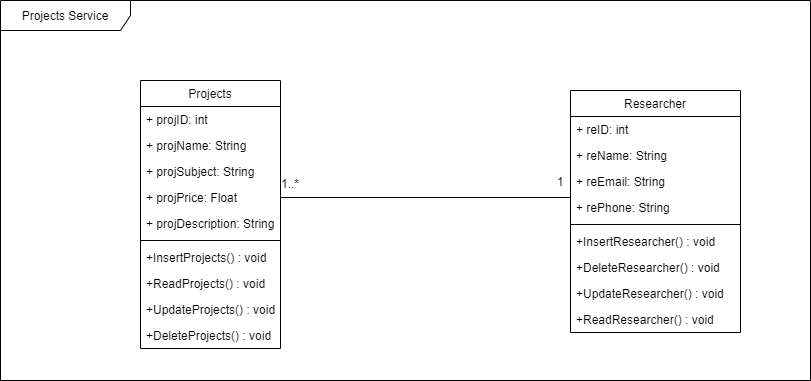

The diagram above was exported from draw.io. Its source (the exported page's mxGraphModel, read from the mxfile embedded in the PNG):
<mxGraphModel dx="868" dy="425" grid="1" gridSize="10" guides="1" tooltips="1" connect="1" arrows="1" fold="1" page="1" pageScale="1" pageWidth="850" pageHeight="1100" math="0" shadow="0">
  <root>
    <mxCell id="0" />
    <mxCell id="1" parent="0" />
    <mxCell id="0LMc9DSCvPfc_TS7svy9-10" value="Projects Service" style="shape=umlFrame;whiteSpace=wrap;html=1;width=130;height=30;" parent="1" vertex="1">
      <mxGeometry x="20" y="10" width="810" height="380" as="geometry" />
    </mxCell>
    <mxCell id="0LMc9DSCvPfc_TS7svy9-11" value="Researcher" style="swimlane;fontStyle=0;childLayout=stackLayout;horizontal=1;startSize=26;fillColor=none;horizontalStack=0;resizeParent=1;resizeParentMax=0;resizeLast=0;collapsible=1;marginBottom=0;" parent="1" vertex="1">
      <mxGeometry x="590" y="100" width="170" height="242" as="geometry" />
    </mxCell>
    <mxCell id="0LMc9DSCvPfc_TS7svy9-12" value="+ reID: int" style="text;strokeColor=none;fillColor=none;align=left;verticalAlign=top;spacingLeft=4;spacingRight=4;overflow=hidden;rotatable=0;points=[[0,0.5],[1,0.5]];portConstraint=eastwest;" parent="0LMc9DSCvPfc_TS7svy9-11" vertex="1">
      <mxGeometry y="26" width="170" height="26" as="geometry" />
    </mxCell>
    <mxCell id="0LMc9DSCvPfc_TS7svy9-13" value="+ reName: String" style="text;strokeColor=none;fillColor=none;align=left;verticalAlign=top;spacingLeft=4;spacingRight=4;overflow=hidden;rotatable=0;points=[[0,0.5],[1,0.5]];portConstraint=eastwest;" parent="0LMc9DSCvPfc_TS7svy9-11" vertex="1">
      <mxGeometry y="52" width="170" height="26" as="geometry" />
    </mxCell>
    <mxCell id="0LMc9DSCvPfc_TS7svy9-15" value="+ reEmail: String" style="text;strokeColor=none;fillColor=none;align=left;verticalAlign=top;spacingLeft=4;spacingRight=4;overflow=hidden;rotatable=0;points=[[0,0.5],[1,0.5]];portConstraint=eastwest;" parent="0LMc9DSCvPfc_TS7svy9-11" vertex="1">
      <mxGeometry y="78" width="170" height="26" as="geometry" />
    </mxCell>
    <mxCell id="0LMc9DSCvPfc_TS7svy9-17" value="+ rePhone: String" style="text;strokeColor=none;fillColor=none;align=left;verticalAlign=top;spacingLeft=4;spacingRight=4;overflow=hidden;rotatable=0;points=[[0,0.5],[1,0.5]];portConstraint=eastwest;" parent="0LMc9DSCvPfc_TS7svy9-11" vertex="1">
      <mxGeometry y="104" width="170" height="26" as="geometry" />
    </mxCell>
    <mxCell id="0LMc9DSCvPfc_TS7svy9-41" value="" style="line;strokeWidth=1;fillColor=none;align=left;verticalAlign=middle;spacingTop=-1;spacingLeft=3;spacingRight=3;rotatable=0;labelPosition=right;points=[];portConstraint=eastwest;" parent="0LMc9DSCvPfc_TS7svy9-11" vertex="1">
      <mxGeometry y="130" width="170" height="8" as="geometry" />
    </mxCell>
    <mxCell id="0LMc9DSCvPfc_TS7svy9-42" value="+InsertResearcher() : void" style="text;strokeColor=none;fillColor=none;align=left;verticalAlign=top;spacingLeft=4;spacingRight=4;overflow=hidden;rotatable=0;points=[[0,0.5],[1,0.5]];portConstraint=eastwest;" parent="0LMc9DSCvPfc_TS7svy9-11" vertex="1">
      <mxGeometry y="138" width="170" height="26" as="geometry" />
    </mxCell>
    <mxCell id="0LMc9DSCvPfc_TS7svy9-45" value="+DeleteResearcher() : void" style="text;strokeColor=none;fillColor=none;align=left;verticalAlign=top;spacingLeft=4;spacingRight=4;overflow=hidden;rotatable=0;points=[[0,0.5],[1,0.5]];portConstraint=eastwest;" parent="0LMc9DSCvPfc_TS7svy9-11" vertex="1">
      <mxGeometry y="164" width="170" height="26" as="geometry" />
    </mxCell>
    <mxCell id="0LMc9DSCvPfc_TS7svy9-44" value="+UpdateResearcher() : void" style="text;strokeColor=none;fillColor=none;align=left;verticalAlign=top;spacingLeft=4;spacingRight=4;overflow=hidden;rotatable=0;points=[[0,0.5],[1,0.5]];portConstraint=eastwest;" parent="0LMc9DSCvPfc_TS7svy9-11" vertex="1">
      <mxGeometry y="190" width="170" height="26" as="geometry" />
    </mxCell>
    <mxCell id="0LMc9DSCvPfc_TS7svy9-43" value="+ReadResearcher() : void" style="text;strokeColor=none;fillColor=none;align=left;verticalAlign=top;spacingLeft=4;spacingRight=4;overflow=hidden;rotatable=0;points=[[0,0.5],[1,0.5]];portConstraint=eastwest;" parent="0LMc9DSCvPfc_TS7svy9-11" vertex="1">
      <mxGeometry y="216" width="170" height="26" as="geometry" />
    </mxCell>
    <mxCell id="0LMc9DSCvPfc_TS7svy9-24" value="Projects" style="swimlane;fontStyle=0;childLayout=stackLayout;horizontal=1;startSize=26;fillColor=none;horizontalStack=0;resizeParent=1;resizeParentMax=0;resizeLast=0;collapsible=1;marginBottom=0;" parent="1" vertex="1">
      <mxGeometry x="160" y="90" width="140" height="268" as="geometry" />
    </mxCell>
    <mxCell id="0LMc9DSCvPfc_TS7svy9-25" value="+ projID: int" style="text;strokeColor=none;fillColor=none;align=left;verticalAlign=top;spacingLeft=4;spacingRight=4;overflow=hidden;rotatable=0;points=[[0,0.5],[1,0.5]];portConstraint=eastwest;" parent="0LMc9DSCvPfc_TS7svy9-24" vertex="1">
      <mxGeometry y="26" width="140" height="26" as="geometry" />
    </mxCell>
    <mxCell id="0LMc9DSCvPfc_TS7svy9-26" value="+ projName: String" style="text;strokeColor=none;fillColor=none;align=left;verticalAlign=top;spacingLeft=4;spacingRight=4;overflow=hidden;rotatable=0;points=[[0,0.5],[1,0.5]];portConstraint=eastwest;" parent="0LMc9DSCvPfc_TS7svy9-24" vertex="1">
      <mxGeometry y="52" width="140" height="26" as="geometry" />
    </mxCell>
    <mxCell id="0LMc9DSCvPfc_TS7svy9-27" value="+ projSubject: String" style="text;strokeColor=none;fillColor=none;align=left;verticalAlign=top;spacingLeft=4;spacingRight=4;overflow=hidden;rotatable=0;points=[[0,0.5],[1,0.5]];portConstraint=eastwest;" parent="0LMc9DSCvPfc_TS7svy9-24" vertex="1">
      <mxGeometry y="78" width="140" height="26" as="geometry" />
    </mxCell>
    <mxCell id="0LMc9DSCvPfc_TS7svy9-28" value="+ projPrice: Float" style="text;strokeColor=none;fillColor=none;align=left;verticalAlign=top;spacingLeft=4;spacingRight=4;overflow=hidden;rotatable=0;points=[[0,0.5],[1,0.5]];portConstraint=eastwest;" parent="0LMc9DSCvPfc_TS7svy9-24" vertex="1">
      <mxGeometry y="104" width="140" height="26" as="geometry" />
    </mxCell>
    <mxCell id="0LMc9DSCvPfc_TS7svy9-29" value="+ projDescription: String" style="text;strokeColor=none;fillColor=none;align=left;verticalAlign=top;spacingLeft=4;spacingRight=4;overflow=hidden;rotatable=0;points=[[0,0.5],[1,0.5]];portConstraint=eastwest;" parent="0LMc9DSCvPfc_TS7svy9-24" vertex="1">
      <mxGeometry y="130" width="140" height="26" as="geometry" />
    </mxCell>
    <mxCell id="0LMc9DSCvPfc_TS7svy9-23" value="" style="line;strokeWidth=1;fillColor=none;align=left;verticalAlign=middle;spacingTop=-1;spacingLeft=3;spacingRight=3;rotatable=0;labelPosition=right;points=[];portConstraint=eastwest;" parent="0LMc9DSCvPfc_TS7svy9-24" vertex="1">
      <mxGeometry y="156" width="140" height="8" as="geometry" />
    </mxCell>
    <mxCell id="0LMc9DSCvPfc_TS7svy9-22" value="+InsertProjects() : void" style="text;strokeColor=none;fillColor=none;align=left;verticalAlign=top;spacingLeft=4;spacingRight=4;overflow=hidden;rotatable=0;points=[[0,0.5],[1,0.5]];portConstraint=eastwest;" parent="0LMc9DSCvPfc_TS7svy9-24" vertex="1">
      <mxGeometry y="164" width="140" height="26" as="geometry" />
    </mxCell>
    <mxCell id="0LMc9DSCvPfc_TS7svy9-18" value="+ReadProjects() : void" style="text;strokeColor=none;fillColor=none;align=left;verticalAlign=top;spacingLeft=4;spacingRight=4;overflow=hidden;rotatable=0;points=[[0,0.5],[1,0.5]];portConstraint=eastwest;" parent="0LMc9DSCvPfc_TS7svy9-24" vertex="1">
      <mxGeometry y="190" width="140" height="26" as="geometry" />
    </mxCell>
    <mxCell id="0LMc9DSCvPfc_TS7svy9-19" value="+UpdateProjects() : void" style="text;strokeColor=none;fillColor=none;align=left;verticalAlign=top;spacingLeft=4;spacingRight=4;overflow=hidden;rotatable=0;points=[[0,0.5],[1,0.5]];portConstraint=eastwest;" parent="0LMc9DSCvPfc_TS7svy9-24" vertex="1">
      <mxGeometry y="216" width="140" height="26" as="geometry" />
    </mxCell>
    <mxCell id="0LMc9DSCvPfc_TS7svy9-20" value="+DeleteProjects() : void" style="text;strokeColor=none;fillColor=none;align=left;verticalAlign=top;spacingLeft=4;spacingRight=4;overflow=hidden;rotatable=0;points=[[0,0.5],[1,0.5]];portConstraint=eastwest;" parent="0LMc9DSCvPfc_TS7svy9-24" vertex="1">
      <mxGeometry y="242" width="140" height="26" as="geometry" />
    </mxCell>
    <mxCell id="0LMc9DSCvPfc_TS7svy9-46" value="" style="line;strokeWidth=1;fillColor=none;align=left;verticalAlign=middle;spacingTop=-1;spacingLeft=3;spacingRight=3;rotatable=0;labelPosition=right;points=[];portConstraint=eastwest;" parent="1" vertex="1">
      <mxGeometry x="300" y="203" width="290" height="8" as="geometry" />
    </mxCell>
    <mxCell id="0LMc9DSCvPfc_TS7svy9-48" value="1..*" style="text;html=1;strokeColor=none;fillColor=none;align=center;verticalAlign=middle;whiteSpace=wrap;rounded=0;" parent="1" vertex="1">
      <mxGeometry x="290" y="183" width="40" height="20" as="geometry" />
    </mxCell>
    <mxCell id="0LMc9DSCvPfc_TS7svy9-49" value="1" style="text;html=1;strokeColor=none;fillColor=none;align=center;verticalAlign=middle;whiteSpace=wrap;rounded=0;" parent="1" vertex="1">
      <mxGeometry x="560" y="181" width="40" height="20" as="geometry" />
    </mxCell>
  </root>
</mxGraphModel>